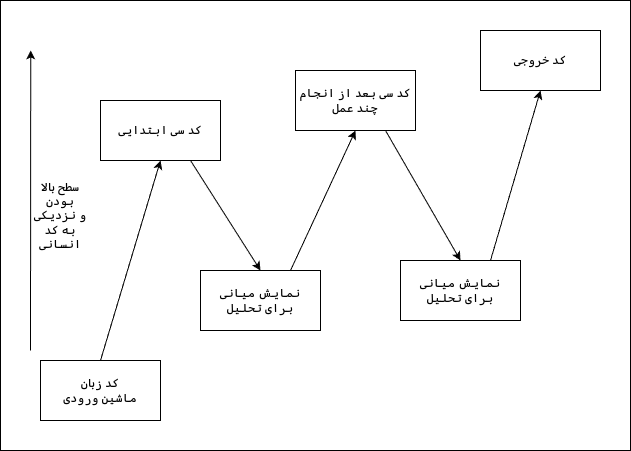

The diagram above was exported from draw.io. Its source (the exported page's mxGraphModel, read from the mxfile embedded in the PNG):
<mxGraphModel dx="283" dy="746" grid="1" gridSize="10" guides="1" tooltips="1" connect="1" arrows="1" fold="1" page="1" pageScale="1" pageWidth="850" pageHeight="1100" math="0" shadow="0">
  <root>
    <mxCell id="0" />
    <mxCell id="1" parent="0" />
    <mxCell id="2" value="" style="rounded=0;whiteSpace=wrap;html=1;" parent="1" vertex="1">
      <mxGeometry x="70" y="120" width="630" height="450" as="geometry" />
    </mxCell>
    <mxCell id="5" style="edgeStyle=none;html=1;exitX=0.5;exitY=0;exitDx=0;exitDy=0;entryX=0.5;entryY=1;entryDx=0;entryDy=0;" parent="1" source="3" target="4" edge="1">
      <mxGeometry relative="1" as="geometry" />
    </mxCell>
    <mxCell id="3" value="کد زبان&lt;br&gt;ماشین ورودی" style="rounded=0;whiteSpace=wrap;html=1;" parent="1" vertex="1">
      <mxGeometry x="110" y="480" width="120" height="60" as="geometry" />
    </mxCell>
    <mxCell id="7" style="edgeStyle=none;html=1;exitX=0.75;exitY=1;exitDx=0;exitDy=0;entryX=0.5;entryY=0;entryDx=0;entryDy=0;" parent="1" source="4" target="6" edge="1">
      <mxGeometry relative="1" as="geometry" />
    </mxCell>
    <mxCell id="4" value="کد سی ابتدایی" style="rounded=0;whiteSpace=wrap;html=1;" parent="1" vertex="1">
      <mxGeometry x="170" y="220" width="120" height="60" as="geometry" />
    </mxCell>
    <mxCell id="9" style="edgeStyle=none;html=1;exitX=0.75;exitY=0;exitDx=0;exitDy=0;entryX=0.5;entryY=1;entryDx=0;entryDy=0;" parent="1" source="6" target="8" edge="1">
      <mxGeometry relative="1" as="geometry" />
    </mxCell>
    <mxCell id="6" value="نمایش میانی&lt;br&gt;برای تحلیل" style="rounded=0;whiteSpace=wrap;html=1;" parent="1" vertex="1">
      <mxGeometry x="270" y="390" width="120" height="60" as="geometry" />
    </mxCell>
    <mxCell id="11" style="edgeStyle=none;html=1;exitX=0.75;exitY=1;exitDx=0;exitDy=0;entryX=0.5;entryY=0;entryDx=0;entryDy=0;" parent="1" source="8" target="10" edge="1">
      <mxGeometry relative="1" as="geometry" />
    </mxCell>
    <mxCell id="8" value="کد سی بعد از انجام&lt;br&gt;چند عمل" style="rounded=0;whiteSpace=wrap;html=1;" parent="1" vertex="1">
      <mxGeometry x="365" y="190" width="120" height="60" as="geometry" />
    </mxCell>
    <mxCell id="13" style="edgeStyle=none;html=1;exitX=0.75;exitY=0;exitDx=0;exitDy=0;entryX=0.5;entryY=1;entryDx=0;entryDy=0;" parent="1" source="10" target="12" edge="1">
      <mxGeometry relative="1" as="geometry" />
    </mxCell>
    <mxCell id="10" value="نمایش میانی&lt;br&gt;برای تحلیل" style="rounded=0;whiteSpace=wrap;html=1;" parent="1" vertex="1">
      <mxGeometry x="470" y="380" width="120" height="60" as="geometry" />
    </mxCell>
    <mxCell id="12" value="کد خروجی" style="rounded=0;whiteSpace=wrap;html=1;" parent="1" vertex="1">
      <mxGeometry x="550" y="150" width="120" height="60" as="geometry" />
    </mxCell>
    <mxCell id="14" value="" style="endArrow=classic;html=1;entryX=0.048;entryY=0.111;entryDx=0;entryDy=0;entryPerimeter=0;" parent="1" target="2" edge="1">
      <mxGeometry width="50" height="50" relative="1" as="geometry">
        <mxPoint x="100" y="470" as="sourcePoint" />
        <mxPoint x="590" y="340" as="targetPoint" />
      </mxGeometry>
    </mxCell>
    <mxCell id="15" value="سطح بالا&lt;br&gt;بودن&lt;br&gt;و نزدیکی&lt;br&gt;به کد&lt;br&gt;انسانی" style="text;html=1;strokeColor=none;fillColor=none;align=center;verticalAlign=middle;whiteSpace=wrap;rounded=0;" parent="1" vertex="1">
      <mxGeometry x="100" y="320" width="60" height="30" as="geometry" />
    </mxCell>
  </root>
</mxGraphModel>